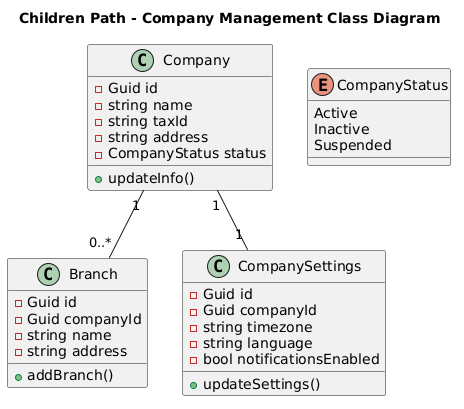

The diagram above was rendered by PlantUML. Its source (embedded in the PNG):
@startuml
title Children Path - Company Management Class Diagram

class Company {
  - Guid id
  - string name
  - string taxId
  - string address
  - CompanyStatus status
  + updateInfo()
}

class Branch {
  - Guid id
  - Guid companyId
  - string name
  - string address
  + addBranch()
}

class CompanySettings {
  - Guid id
  - Guid companyId
  - string timezone
  - string language
  - bool notificationsEnabled
  + updateSettings()
}

enum CompanyStatus {
  Active
  Inactive
  Suspended
}

Company "1" -- "0..*" Branch
Company "1" -- "1" CompanySettings
@enduml